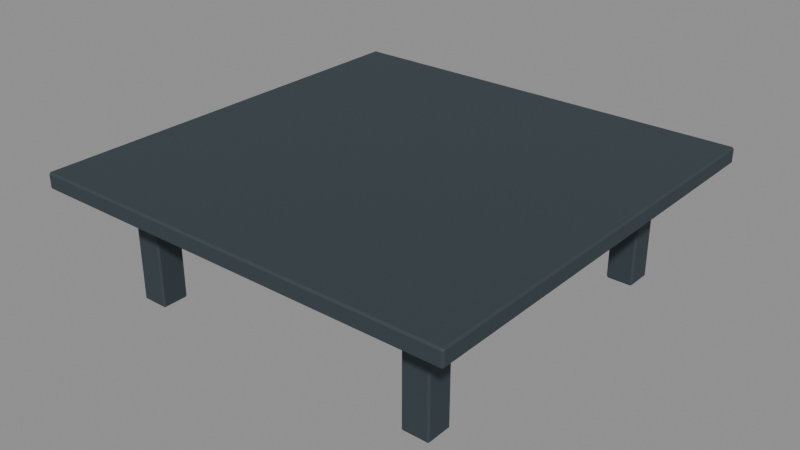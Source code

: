 # Source: tuoyun-cargo-carrier-d12-r1.blend  (saved by Blender 5.2.45; exported with 4.5.12 LTS)
import bpy
from mathutils import Matrix  # noqa: F401  (used for matrix-valued properties, if any)

bpy.ops.wm.read_factory_settings(use_empty=True)
scene = bpy.context.scene
scene.name = 'Scene'

# ---- materials (node trees are filled in below, after node groups)
mat_frame_dark = bpy.data.materials.new('frame_dark')
mat_frame_dark.diffuse_color = (0.0401, 0.0578, 0.0694, 1.0)

# ---- material node trees
mat_frame_dark.use_nodes = True; mat_frame_dark.node_tree.nodes.clear()
_N = mat_frame_dark.node_tree.nodes; _L = mat_frame_dark.node_tree.links
n0 = _N.new('ShaderNodeBsdfPrincipled'); n0.name = 'Principled BSDF'; n0.location = (-200, 100)
n0.inputs[0].default_value = (0.0401, 0.0578, 0.0694, 1.0)
n0.inputs[1].default_value = 0.2
n0.inputs[2].default_value = 0.75
n0.inputs[10].default_value = 0.005
n1 = _N.new('ShaderNodeOutputMaterial'); n1.name = 'Material Output'; n1.location = (200, 100)
_L.new(n0.outputs[0], n1.inputs[0])
n1.is_active_output = True

# ---- meshes
me_deck = bpy.data.meshes.new('Deck')
me_deck.from_pydata([(-0.392, -0.412, 0.21), (-0.392, -0.415, 0.213), (-0.395, -0.412, 0.213), (-0.392, -0.415, 0.237), (-0.392, -0.412, 0.24), (-0.395, -0.412, 0.237), (-0.392, 0.372, 0.21), (-0.395, 0.372, 0.213), (-0.392, 0.375, 0.213), (-0.392, 0.372, 0.24), (-0.392, 0.375, 0.237), (-0.395, 0.372, 0.237), (0.392, -0.412, 0.21), (0.395, -0.412, 0.213), (0.392, -0.415, 0.213), (0.392, -0.412, 0.24), (0.392, -0.415, 0.237), (0.395, -0.412, 0.237), (0.392, 0.372, 0.21), (0.392, 0.375, 0.213), (0.395, 0.372, 0.213), (0.392, 0.372, 0.24), (0.395, 0.372, 0.237), (0.392, 0.375, 0.237)], [], [(0, 1, 2), (3, 4, 5), (6, 7, 8), (9, 10, 11), (12, 13, 14), (15, 16, 17), (18, 19, 20), (21, 22, 23), (6, 0, 2, 7), (1, 3, 5, 2), (4, 9, 11, 5), (10, 8, 7, 11), (18, 6, 8, 19), (9, 21, 23, 10), (22, 20, 19, 23), (12, 18, 20, 13), (21, 15, 17, 22), (16, 14, 13, 17), (0, 12, 14, 1), (15, 4, 3, 16), (6, 18, 12, 0), (2, 5, 11, 7), (14, 16, 3, 1), (21, 9, 4, 15), (8, 10, 23, 19), (20, 22, 17, 13)])
me_deck.materials.append(mat_frame_dark)
me_deck.update()
me_leg_lf = bpy.data.meshes.new('Leg_LF')
me_leg_lf.from_pydata([(-0.302, 0.238, 0.0), (-0.302, 0.235, 0.003), (-0.305, 0.238, 0.003), (-0.302, 0.235, 0.207), (-0.302, 0.238, 0.21), (-0.305, 0.238, 0.207), (-0.302, 0.282, 0.0), (-0.305, 0.282, 0.003), (-0.302, 0.285, 0.003), (-0.302, 0.282, 0.21), (-0.302, 0.285, 0.207), (-0.305, 0.282, 0.207), (-0.258, 0.238, 0.0), (-0.255, 0.238, 0.003), (-0.258, 0.235, 0.003), (-0.258, 0.238, 0.21), (-0.258, 0.235, 0.207), (-0.255, 0.238, 0.207), (-0.258, 0.282, 0.0), (-0.258, 0.285, 0.003), (-0.255, 0.282, 0.003), (-0.258, 0.282, 0.21), (-0.255, 0.282, 0.207), (-0.258, 0.285, 0.207)], [], [(0, 1, 2), (3, 4, 5), (6, 7, 8), (9, 10, 11), (12, 13, 14), (15, 16, 17), (18, 19, 20), (21, 22, 23), (6, 0, 2, 7), (1, 3, 5, 2), (4, 9, 11, 5), (10, 8, 7, 11), (18, 6, 8, 19), (9, 21, 23, 10), (22, 20, 19, 23), (12, 18, 20, 13), (21, 15, 17, 22), (16, 14, 13, 17), (0, 12, 14, 1), (15, 4, 3, 16), (6, 18, 12, 0), (2, 5, 11, 7), (14, 16, 3, 1), (21, 9, 4, 15), (8, 10, 23, 19), (20, 22, 17, 13)])
me_leg_lf.materials.append(mat_frame_dark)
me_leg_lf.update()
me_leg_lr = bpy.data.meshes.new('Leg_LR')
me_leg_lr.from_pydata([(-0.302, -0.322, 0.0), (-0.302, -0.325, 0.003), (-0.305, -0.322, 0.003), (-0.302, -0.325, 0.207), (-0.302, -0.322, 0.21), (-0.305, -0.322, 0.207), (-0.302, -0.278, 0.0), (-0.305, -0.278, 0.003), (-0.302, -0.275, 0.003), (-0.302, -0.278, 0.21), (-0.302, -0.275, 0.207), (-0.305, -0.278, 0.207), (-0.258, -0.322, 0.0), (-0.255, -0.322, 0.003), (-0.258, -0.325, 0.003), (-0.258, -0.322, 0.21), (-0.258, -0.325, 0.207), (-0.255, -0.322, 0.207), (-0.258, -0.278, 0.0), (-0.258, -0.275, 0.003), (-0.255, -0.278, 0.003), (-0.258, -0.278, 0.21), (-0.255, -0.278, 0.207), (-0.258, -0.275, 0.207)], [], [(0, 1, 2), (3, 4, 5), (6, 7, 8), (9, 10, 11), (12, 13, 14), (15, 16, 17), (18, 19, 20), (21, 22, 23), (6, 0, 2, 7), (1, 3, 5, 2), (4, 9, 11, 5), (10, 8, 7, 11), (18, 6, 8, 19), (9, 21, 23, 10), (22, 20, 19, 23), (12, 18, 20, 13), (21, 15, 17, 22), (16, 14, 13, 17), (0, 12, 14, 1), (15, 4, 3, 16), (6, 18, 12, 0), (2, 5, 11, 7), (14, 16, 3, 1), (21, 9, 4, 15), (8, 10, 23, 19), (20, 22, 17, 13)])
me_leg_lr.materials.append(mat_frame_dark)
me_leg_lr.update()
me_leg_rf = bpy.data.meshes.new('Leg_RF')
me_leg_rf.from_pydata([(0.258, 0.238, 0.0), (0.258, 0.235, 0.003), (0.255, 0.238, 0.003), (0.258, 0.235, 0.207), (0.258, 0.238, 0.21), (0.255, 0.238, 0.207), (0.258, 0.282, 0.0), (0.255, 0.282, 0.003), (0.258, 0.285, 0.003), (0.258, 0.282, 0.21), (0.258, 0.285, 0.207), (0.255, 0.282, 0.207), (0.302, 0.238, 0.0), (0.305, 0.238, 0.003), (0.302, 0.235, 0.003), (0.302, 0.238, 0.21), (0.302, 0.235, 0.207), (0.305, 0.238, 0.207), (0.302, 0.282, 0.0), (0.302, 0.285, 0.003), (0.305, 0.282, 0.003), (0.302, 0.282, 0.21), (0.305, 0.282, 0.207), (0.302, 0.285, 0.207)], [], [(0, 1, 2), (3, 4, 5), (6, 7, 8), (9, 10, 11), (12, 13, 14), (15, 16, 17), (18, 19, 20), (21, 22, 23), (6, 0, 2, 7), (1, 3, 5, 2), (4, 9, 11, 5), (10, 8, 7, 11), (18, 6, 8, 19), (9, 21, 23, 10), (22, 20, 19, 23), (12, 18, 20, 13), (21, 15, 17, 22), (16, 14, 13, 17), (0, 12, 14, 1), (15, 4, 3, 16), (6, 18, 12, 0), (2, 5, 11, 7), (14, 16, 3, 1), (21, 9, 4, 15), (8, 10, 23, 19), (20, 22, 17, 13)])
me_leg_rf.materials.append(mat_frame_dark)
me_leg_rf.update()
me_leg_rr = bpy.data.meshes.new('Leg_RR')
me_leg_rr.from_pydata([(0.258, -0.322, 0.0), (0.258, -0.325, 0.003), (0.255, -0.322, 0.003), (0.258, -0.325, 0.207), (0.258, -0.322, 0.21), (0.255, -0.322, 0.207), (0.258, -0.278, 0.0), (0.255, -0.278, 0.003), (0.258, -0.275, 0.003), (0.258, -0.278, 0.21), (0.258, -0.275, 0.207), (0.255, -0.278, 0.207), (0.302, -0.322, 0.0), (0.305, -0.322, 0.003), (0.302, -0.325, 0.003), (0.302, -0.322, 0.21), (0.302, -0.325, 0.207), (0.305, -0.322, 0.207), (0.302, -0.278, 0.0), (0.302, -0.275, 0.003), (0.305, -0.278, 0.003), (0.302, -0.278, 0.21), (0.305, -0.278, 0.207), (0.302, -0.275, 0.207)], [], [(0, 1, 2), (3, 4, 5), (6, 7, 8), (9, 10, 11), (12, 13, 14), (15, 16, 17), (18, 19, 20), (21, 22, 23), (6, 0, 2, 7), (1, 3, 5, 2), (4, 9, 11, 5), (10, 8, 7, 11), (18, 6, 8, 19), (9, 21, 23, 10), (22, 20, 19, 23), (12, 18, 20, 13), (21, 15, 17, 22), (16, 14, 13, 17), (0, 12, 14, 1), (15, 4, 3, 16), (6, 18, 12, 0), (2, 5, 11, 7), (14, 16, 3, 1), (21, 9, 4, 15), (8, 10, 23, 19), (20, 22, 17, 13)])
me_leg_rr.materials.append(mat_frame_dark)
me_leg_rr.update()

# ---- objects
ob_tuoyun_cargo_carrier_d12_r1 = bpy.data.objects.new('tuoyun-cargo-carrier-d12-r1', None)
ob_deck = bpy.data.objects.new('Deck', me_deck)
ob_leg_lf = bpy.data.objects.new('Leg_LF', me_leg_lf)
ob_leg_lr = bpy.data.objects.new('Leg_LR', me_leg_lr)
ob_leg_rf = bpy.data.objects.new('Leg_RF', me_leg_rf)
ob_leg_rr = bpy.data.objects.new('Leg_RR', me_leg_rr)

# ---- transforms, parenting, visibility, modifiers, constraints
ob_tuoyun_cargo_carrier_d12_r1.location = (0.0, 0.0, 0.0)
ob_deck.parent = ob_tuoyun_cargo_carrier_d12_r1
ob_deck.location = (0.0, 0.0, 0.0)
ob_leg_lf.parent = ob_tuoyun_cargo_carrier_d12_r1
ob_leg_lf.location = (0.0, 0.0, 0.0)
ob_leg_lr.parent = ob_tuoyun_cargo_carrier_d12_r1
ob_leg_lr.location = (0.0, 0.0, 0.0)
ob_leg_rf.parent = ob_tuoyun_cargo_carrier_d12_r1
ob_leg_rf.location = (0.0, 0.0, 0.0)
ob_leg_rr.parent = ob_tuoyun_cargo_carrier_d12_r1
ob_leg_rr.location = (0.0, 0.0, 0.0)

# ---- collection membership
scene.collection.objects.link(ob_tuoyun_cargo_carrier_d12_r1)
scene.collection.objects.link(ob_deck)
scene.collection.objects.link(ob_leg_lf)
scene.collection.objects.link(ob_leg_lr)
scene.collection.objects.link(ob_leg_rf)
scene.collection.objects.link(ob_leg_rr)

# ---- scene / render settings (as saved in the file)
scene.frame_start = 1; scene.frame_end = 250; scene.frame_set(1)
scene.render.engine = 'BLENDER_EEVEE_NEXT'
scene.render.bake_bias = 0.0
scene.render.bake_samples = 0
scene.render.compositor_device = 'GPU'
scene.eevee.use_volume_custom_range = False
scene.eevee.fast_gi_thickness_near = 0.1
scene.eevee.fast_gi_thickness_far = 0.0
scene.eevee.ray_tracing_options.screen_trace_thickness = 0.1
bpy.context.view_layer.update()

# ---- added for rendering (the .blend has no active camera and no usable light): camera, sun + grey world if the file has none
cam_auto = bpy.data.cameras.new('AutoCamera')
cam_auto.lens = 50.0
cam_auto.sensor_width = 36.0
cam_auto.clip_end = 1000.0
ob_auto_camera = bpy.data.objects.new('AutoCamera', cam_auto)
scene.collection.objects.link(ob_auto_camera)
ob_auto_camera.location = (1.05727, -1.28872, 0.965815)
ob_auto_camera.rotation_euler = (1.09748, -7.21219e-08, 0.694738)
scene.camera = ob_auto_camera
light_auto_sun = bpy.data.lights.new('AutoSun', 'SUN')
light_auto_sun.energy = 3.0
light_auto_sun.angle = 0.0523599
ob_auto_sun = bpy.data.objects.new('AutoSun', light_auto_sun)
scene.collection.objects.link(ob_auto_sun)
ob_auto_sun.rotation_euler = (0.872665, 0.174533, 0.523599)
if scene.world is None:
    world_auto = bpy.data.worlds.new('AutoWorld')
    world_auto.color = (0.3, 0.3, 0.3)
    scene.world = world_auto
bpy.context.view_layer.update()
